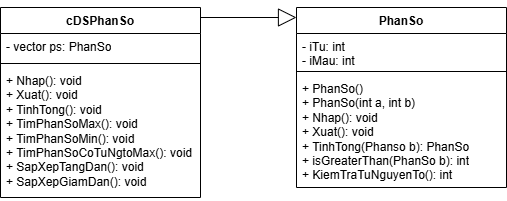

The diagram above was exported from draw.io. Its source (the exported page's mxGraphModel, read from the mxfile embedded in the PNG):
<mxGraphModel dx="1267" dy="560" grid="1" gridSize="10" guides="1" tooltips="1" connect="1" arrows="1" fold="1" page="1" pageScale="1" pageWidth="827" pageHeight="1169" math="0" shadow="0">
  <root>
    <mxCell id="0" />
    <mxCell id="1" parent="0" />
    <mxCell id="BEpCpqNQ4R7NhQ2P4ajF-5" value="PhanSo" style="swimlane;fontStyle=1;align=center;verticalAlign=top;childLayout=stackLayout;horizontal=1;startSize=26;horizontalStack=0;resizeParent=1;resizeParentMax=0;resizeLast=0;collapsible=1;marginBottom=0;whiteSpace=wrap;html=1;" vertex="1" parent="1">
      <mxGeometry x="510" y="180" width="210" height="180" as="geometry" />
    </mxCell>
    <mxCell id="BEpCpqNQ4R7NhQ2P4ajF-6" value="- iTu: int&lt;div&gt;- iMau: int&lt;/div&gt;" style="text;strokeColor=none;fillColor=none;align=left;verticalAlign=top;spacingLeft=4;spacingRight=4;overflow=hidden;rotatable=0;points=[[0,0.5],[1,0.5]];portConstraint=eastwest;whiteSpace=wrap;html=1;" vertex="1" parent="BEpCpqNQ4R7NhQ2P4ajF-5">
      <mxGeometry y="26" width="210" height="34" as="geometry" />
    </mxCell>
    <mxCell id="BEpCpqNQ4R7NhQ2P4ajF-7" value="" style="line;strokeWidth=1;fillColor=none;align=left;verticalAlign=middle;spacingTop=-1;spacingLeft=3;spacingRight=3;rotatable=0;labelPosition=right;points=[];portConstraint=eastwest;strokeColor=inherit;" vertex="1" parent="BEpCpqNQ4R7NhQ2P4ajF-5">
      <mxGeometry y="60" width="210" height="8" as="geometry" />
    </mxCell>
    <mxCell id="BEpCpqNQ4R7NhQ2P4ajF-8" value="+ PhanSo()&lt;div&gt;+ PhanSo(int a, int b)&lt;/div&gt;&lt;div&gt;+ Nhap(): void&lt;/div&gt;&lt;div&gt;+ Xuat(): void&lt;/div&gt;&lt;div&gt;+ TinhTong(Phanso b): PhanSo&lt;/div&gt;&lt;div&gt;+ isGreaterThan(PhanSo b): int&lt;/div&gt;&lt;div&gt;+ KiemTraTuNguyenTo(): int&lt;/div&gt;" style="text;strokeColor=none;fillColor=none;align=left;verticalAlign=top;spacingLeft=4;spacingRight=4;overflow=hidden;rotatable=0;points=[[0,0.5],[1,0.5]];portConstraint=eastwest;whiteSpace=wrap;html=1;" vertex="1" parent="BEpCpqNQ4R7NhQ2P4ajF-5">
      <mxGeometry y="68" width="210" height="112" as="geometry" />
    </mxCell>
    <mxCell id="G5MoSf01AhVUXeJY81TU-2" value="cDSPhanSo" style="swimlane;fontStyle=1;align=center;verticalAlign=top;childLayout=stackLayout;horizontal=1;startSize=26;horizontalStack=0;resizeParent=1;resizeParentMax=0;resizeLast=0;collapsible=1;marginBottom=0;whiteSpace=wrap;html=1;" vertex="1" parent="1">
      <mxGeometry x="214" y="180" width="200" height="190" as="geometry" />
    </mxCell>
    <mxCell id="G5MoSf01AhVUXeJY81TU-3" value="- vector ps: PhanSo" style="text;strokeColor=none;fillColor=none;align=left;verticalAlign=top;spacingLeft=4;spacingRight=4;overflow=hidden;rotatable=0;points=[[0,0.5],[1,0.5]];portConstraint=eastwest;whiteSpace=wrap;html=1;" vertex="1" parent="G5MoSf01AhVUXeJY81TU-2">
      <mxGeometry y="26" width="200" height="26" as="geometry" />
    </mxCell>
    <mxCell id="G5MoSf01AhVUXeJY81TU-4" value="" style="line;strokeWidth=1;fillColor=none;align=left;verticalAlign=middle;spacingTop=-1;spacingLeft=3;spacingRight=3;rotatable=0;labelPosition=right;points=[];portConstraint=eastwest;strokeColor=inherit;" vertex="1" parent="G5MoSf01AhVUXeJY81TU-2">
      <mxGeometry y="52" width="200" height="8" as="geometry" />
    </mxCell>
    <mxCell id="G5MoSf01AhVUXeJY81TU-5" value="+ Nhap(): void&lt;div&gt;+ Xuat(): void&lt;/div&gt;&lt;div&gt;+ TinhTong(): void&lt;/div&gt;&lt;div&gt;+ TimPhanSoMax(): void&lt;/div&gt;&lt;div&gt;+ TimPhanSoMin(): void&lt;/div&gt;&lt;div&gt;+ TimPhanSoCoTuNgtoMax(): void&lt;/div&gt;&lt;div&gt;+ SapXepTangDan(): void&lt;/div&gt;&lt;div&gt;+ SapXepGiamDan(): void&lt;/div&gt;" style="text;strokeColor=none;fillColor=none;align=left;verticalAlign=top;spacingLeft=4;spacingRight=4;overflow=hidden;rotatable=0;points=[[0,0.5],[1,0.5]];portConstraint=eastwest;whiteSpace=wrap;html=1;" vertex="1" parent="G5MoSf01AhVUXeJY81TU-2">
      <mxGeometry y="60" width="200" height="130" as="geometry" />
    </mxCell>
    <mxCell id="CRq_ywupKs6tZqMBPTM--1" value="" style="endArrow=block;endSize=16;endFill=0;html=1;rounded=0;" edge="1" parent="1">
      <mxGeometry width="160" relative="1" as="geometry">
        <mxPoint x="414" y="190" as="sourcePoint" />
        <mxPoint x="510" y="190" as="targetPoint" />
      </mxGeometry>
    </mxCell>
  </root>
</mxGraphModel>